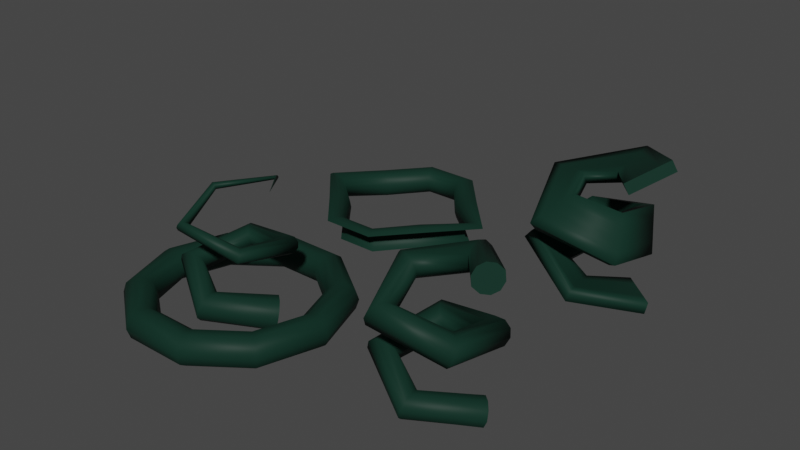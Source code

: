 # Source: CurveToMeshUV.blend  (saved by Blender 3.1.7; exported with 4.5.12 LTS)
import bpy
from mathutils import Matrix  # noqa: F401  (used for matrix-valued properties, if any)

bpy.ops.wm.read_factory_settings(use_empty=True)
scene = bpy.context.scene
scene.name = 'Scene'

# ---- collections
col_collection = bpy.data.collections.new('Collection'); scene.collection.children.link(col_collection)

# ---- materials (node trees are filled in below, after node groups)
mat_checkerboard = bpy.data.materials.new('Checkerboard')
mat_checkerboard.alpha_threshold = 0.0
mat_checkerboard.use_transparent_shadow = False
mat_checkerboard.line_color = (0.0, 0.0, 0.0, 1.0)

# ---- node groups
ng_q_utilities_curvetomeshuv_v1_0_5 = bpy.data.node_groups.new('Q.Utilities.CurveToMeshUV-v1.0.5', 'GeometryNodeTree')
_s = ng_q_utilities_curvetomeshuv_v1_0_5.interface.new_socket(name='Mesh', in_out='OUTPUT', socket_type='NodeSocketGeometry')
_s = ng_q_utilities_curvetomeshuv_v1_0_5.interface.new_socket(name='UVs', in_out='OUTPUT', socket_type='NodeSocketVector')
_s = ng_q_utilities_curvetomeshuv_v1_0_5.interface.new_socket(name='Caps Mask', in_out='OUTPUT', socket_type='NodeSocketBool')
_s = ng_q_utilities_curvetomeshuv_v1_0_5.interface.new_socket(name='Curve', in_out='INPUT', socket_type='NodeSocketGeometry')
_s = ng_q_utilities_curvetomeshuv_v1_0_5.interface.new_socket(name='Profile Curve', in_out='INPUT', socket_type='NodeSocketGeometry')
_s = ng_q_utilities_curvetomeshuv_v1_0_5.interface.new_socket(name='Free U-Space (Sides)', in_out='INPUT', socket_type='NodeSocketBool')
_s.description = 'Distributed texture over the entire length'
_s = ng_q_utilities_curvetomeshuv_v1_0_5.interface.new_socket(name='→ Fixed U-Scale', in_out='INPUT', socket_type='NodeSocketBool')
_s.description = 'Do not scale U-axis together with the object'
_s = ng_q_utilities_curvetomeshuv_v1_0_5.interface.new_socket(name='Free V-Space (Sides)', in_out='INPUT', socket_type='NodeSocketBool')
_s.description = 'Distributed texture over the entire width'
_s = ng_q_utilities_curvetomeshuv_v1_0_5.interface.new_socket(name='→ Fixed V-Scale', in_out='INPUT', socket_type='NodeSocketBool')
_s.description = 'Do not scale V-axis together with the object'
_s = ng_q_utilities_curvetomeshuv_v1_0_5.interface.new_socket(name='Fill Caps', in_out='INPUT', socket_type='NodeSocketBool')
_s = ng_q_utilities_curvetomeshuv_v1_0_5.interface.new_socket(name='→ Fixed UV-Scale (Caps)', in_out='INPUT', socket_type='NodeSocketBool')
_s = ng_q_utilities_curvetomeshuv_v1_0_5.interface.new_socket(name='→ Triangulate Caps', in_out='INPUT', socket_type='NodeSocketBool')
ng_q_utilities_curvetomeshuv_v1_0_5.is_modifier = True
_N = ng_q_utilities_curvetomeshuv_v1_0_5.nodes; _L = ng_q_utilities_curvetomeshuv_v1_0_5.links
n0 = _N.new('NodeFrame'); n0.name = 'Frame.006'; n0.location = (-3610, -610)
n0.label = 'Profile Curve'
n0.width = 640
n1 = _N.new('NodeFrame'); n1.name = 'Frame'; n1.location = (-3610, -1770)
n1.label = 'Curve'
n1.width = 640
n2 = _N.new('NodeFrame'); n2.name = 'Frame.012'; n2.location = (-90, -700)
n2.label = 'Sides U'
n2.width = 2290
n3 = _N.new('NodeFrame'); n3.name = 'Frame.003'; n3.location = (30, -60)
n3.label = 'Calculate U-Space'
n3.width = 1320
n4 = _N.new('NodeFrame'); n4.name = 'Frame.015'; n4.location = (30, -50)
n4.label = 'U-Logic (0 0 1 1, ...., 1 1 2 2, ...., 2 2 3 3, ....)'
n4.width = 580
n5 = _N.new('NodeFrame'); n5.name = 'Frame.011'; n5.location = (-90, 220)
n5.label = 'Sides V'
n5.width = 2290
n6 = _N.new('NodeFrame'); n6.name = 'Frame.002'; n6.location = (30, -60)
n6.label = 'Calculate V-Space'
n6.width = 1320
n7 = _N.new('NodeFrame'); n7.name = 'Frame.005'; n7.location = (1374, -30)
n7.label = 'Map U-Space'
n7.width = 886
n8 = _N.new('NodeFrame'); n8.name = 'Frame.016'; n8.location = (30, -50)
n8.label = 'V-Logic (0 1 1 0, 1 2 2 1, 2 3 3 2, ....)'
n8.width = 580
n9 = _N.new('NodeFrame'); n9.name = 'Frame.022'; n9.location = (870, -250)
n9.label = 'Distribute by Curve factor'
n9.width = 420
n10 = _N.new('NodeFrame'); n10.name = 'Frame.013'; n10.location = (870, -30)
n10.label = 'Distribute uniformly'
n10.width = 420
n11 = _N.new('NodeFrame'); n11.name = 'Frame.014'; n11.location = (870, -30)
n11.label = 'Distribute uniformly'
n11.width = 420
n12 = _N.new('NodeFrame'); n12.name = 'Frame.021'; n12.location = (870, -250)
n12.label = 'Distribute by Curve factor'
n12.width = 420
n13 = _N.new('NodeFrame'); n13.name = 'Frame.023'; n13.location = (-1110, -930)
n13.label = 'Determine number of side faces'
n13.width = 860
n14 = _N.new('NodeFrame'); n14.name = 'Frame.018'; n14.location = (-1110, -1310)
n14.label = 'Determine number of Rows & Colums'
n14.width = 420
n15 = _N.new('NodeFrame'); n15.name = 'Frame.010'; n15.location = (-1330, -2070)
n15.label = 'Curve 2 Mesh'
n15.width = 420
n16 = _N.new('NodeFrame'); n16.name = 'Frame.001'; n16.location = (-3610, -1090)
n16.label = 'CurveToMeshUV v1.0.5'
n16.width = 640
n17 = _N.new('NodeFrame'); n17.name = 'Frame.017'; n17.location = (247, -1608)
n17.label = 'Allocate Face Corners to Sides & Caps'
n17.width = 640
n18 = _N.new('NodeFrame'); n18.name = 'Frame.004'; n18.location = (1164, -1670)
n18.label = 'Triangulate Caps'
n18.width = 886
n19 = _N.new('NodeFrame'); n19.name = 'Frame.024'; n19.location = (2130, -1670)
n19.label = 'Mask Caps'
n19.width = 420
n20 = _N.new('NodeFrame'); n20.name = 'Frame.020'; n20.location = (2610, -1410)
n20.label = 'Combine UVs'
n20.width = 200
n21 = _N.new('NodeFrame'); n21.name = 'Frame.008'; n21.location = (-2826, -810)
n21.label = 'Caps UV (WIP)'
n21.width = 1476
n22 = _N.new('NodeFrame'); n22.name = 'Frame.009'; n22.location = (30, -300)
n22.label = 'Map UV-Space'
n22.width = 626
n23 = _N.new('NodeFrame'); n23.name = 'Frame.007'; n23.location = (-850, -2070)
n23.label = 'Capture Face Corners'
n23.width = 420
n24 = _N.new('NodeFrame'); n24.name = 'Frame.019'; n24.location = (1374, -30)
n24.label = 'Map V-Space'
n24.width = 886
n25 = _N.new('GeometryNodeResampleCurve'); n25.name = 'Resample Curve.002'; n25.location = (250, -30)
n25.keep_last_segment = False
n26 = _N.new('GeometryNodeSplineParameter'); n26.name = 'Spline Parameter.001'; n26.location = (250, -190)
n27 = _N.new('NodeReroute'); n27.name = 'Reroute.038'; n27.location = (-2820, -1840)
n27.width = 16
n27.socket_idname = 'NodeSocketFloat'
n28 = _N.new('GeometryNodeSplineParameter'); n28.name = 'Spline Parameter'; n28.location = (250, -190)
n29 = _N.new('GeometryNodeResampleCurve'); n29.name = 'Resample Curve.001'; n29.location = (250, -30)
n29.keep_last_segment = False
n30 = _N.new('GeometryNodeCaptureAttribute'); n30.name = 'Capture Attribute.009'; n30.location = (470, -30)
n30.capture_items.clear()
n31 = _N.new('NodeReroute'); n31.name = 'Reroute.061'; n31.location = (537, -1520)
n31.width = 16
n31.socket_idname = 'NodeSocketFloat'
n32 = _N.new('NodeReroute'); n32.name = 'Reroute.055'; n32.location = (640, -520)
n32.width = 16
n32.socket_idname = 'NodeSocketFloat'
n33 = _N.new('ShaderNodeMath'); n33.name = 'Math.024'; n33.location = (230, -430)
n33.operation = 'TRUNC'
n33.inputs[1].default_value = 4.0
n34 = _N.new('ShaderNodeMath'); n34.name = 'Math.015'; n34.location = (30, -430)
n34.operation = 'DIVIDE'
n35 = _N.new('ShaderNodeMath'); n35.name = 'Math.044'; n35.location = (30, -230)
n35.operation = 'MODULO'
n35.inputs[1].default_value = 2.0
n36 = _N.new('ShaderNodeMath'); n36.name = 'Math.029'; n36.location = (410, -230)
n37 = _N.new('NodeReroute'); n37.name = 'Reroute.045'; n37.location = (670, -820)
n37.width = 16
n37.socket_idname = 'NodeSocketFloat'
n38 = _N.new('NodeReroute'); n38.name = 'Reroute.018'; n38.location = (620, -700)
n38.width = 16
n38.socket_idname = 'NodeSocketFloat'
n39 = _N.new('NodeReroute'); n39.name = 'Reroute.019'; n39.location = (200, -700)
n39.width = 16
n39.socket_idname = 'NodeSocketFloat'
n40 = _N.new('NodeReroute'); n40.name = 'Reroute.020'; n40.location = (200, -680)
n40.width = 16
n40.socket_idname = 'NodeSocketGeometry'
n41 = _N.new('NodeReroute'); n41.name = 'Reroute.017'; n41.location = (620, -680)
n41.width = 16
n41.socket_idname = 'NodeSocketGeometry'
n42 = _N.new('NodeReroute'); n42.name = 'Reroute.028'; n42.location = (2176, -403)
n42.width = 16
n42.socket_idname = 'NodeSocketFloat'
n43 = _N.new('ShaderNodeMath'); n43.name = 'Math.043'; n43.location = (30, -30)
n43.operation = 'MODULO'
n43.inputs[1].default_value = 4.0
n44 = _N.new('ShaderNodeMath'); n44.name = 'Math.027'; n44.location = (230, -30)
n44.operation = 'SUBTRACT'
n44.use_clamp = True
n45 = _N.new('NodeReroute'); n45.name = 'Reroute.037'; n45.location = (670, -820)
n45.width = 16
n45.socket_idname = 'NodeSocketFloat'
n46 = _N.new('NodeReroute'); n46.name = 'Reroute.014'; n46.location = (1150, -820)
n46.width = 16
n46.socket_idname = 'NodeSocketFloat'
n47 = _N.new('NodeReroute'); n47.name = 'Reroute.021'; n47.location = (640, -520)
n47.width = 16
n47.socket_idname = 'NodeSocketFloat'
n48 = _N.new('NodeReroute'); n48.name = 'Reroute.016'; n48.location = (740, -680)
n48.width = 16
n48.socket_idname = 'NodeSocketGeometry'
n49 = _N.new('NodeReroute'); n49.name = 'Reroute.015'; n49.location = (740, -700)
n49.width = 16
n49.socket_idname = 'NodeSocketFloat'
n50 = _N.new('NodeReroute'); n50.name = 'Reroute.004'; n50.location = (220, -680)
n50.width = 16
n50.socket_idname = 'NodeSocketGeometry'
n51 = _N.new('NodeReroute'); n51.name = 'Reroute.001'; n51.location = (220, -700)
n51.width = 16
n51.socket_idname = 'NodeSocketFloat'
n52 = _N.new('NodeReroute'); n52.name = 'Reroute.044'; n52.location = (1170, -820)
n52.width = 16
n52.socket_idname = 'NodeSocketFloat'
n53 = _N.new('GeometryNodeCaptureAttribute'); n53.name = 'Capture Attribute.010'; n53.location = (470, -30)
n53.capture_items.clear()
n54 = _N.new('NodeReroute'); n54.name = 'Reroute.007'; n54.location = (-2840, -1820)
n54.width = 16
n54.socket_idname = 'NodeSocketGeometry'
n55 = _N.new('NodeReroute'); n55.name = 'Reroute.031'; n55.location = (2400, -1620)
n55.width = 16
n55.socket_idname = 'NodeSocketBool'
n56 = _N.new('NodeReroute'); n56.name = 'Reroute.066'; n56.location = (-160, -600)
n56.width = 16
n56.socket_idname = 'NodeSocketFloat'
n57 = _N.new('NodeReroute'); n57.name = 'Reroute.042'; n57.location = (-120, -1140)
n57.width = 16
n57.socket_idname = 'NodeSocketInt'
n58 = _N.new('NodeReroute'); n58.name = 'Reroute'; n58.location = (-120, -1320)
n58.width = 16
n58.socket_idname = 'NodeSocketInt'
n59 = _N.new('NodeReroute'); n59.name = 'Reroute.035'; n59.location = (-120, -1480)
n59.width = 16
n59.socket_idname = 'NodeSocketInt'
n60 = _N.new('NodeReroute'); n60.name = 'Reroute.041'; n60.location = (-120, -380)
n60.width = 16
n60.socket_idname = 'NodeSocketInt'
n61 = _N.new('NodeReroute'); n61.name = 'Reroute.034'; n61.location = (-120, -2140)
n61.width = 16
n61.socket_idname = 'NodeSocketInt'
n62 = _N.new('NodeReroute'); n62.name = 'Reroute.011'; n62.location = (-140, -2120)
n62.width = 16
n62.socket_idname = 'NodeSocketGeometry'
n63 = _N.new('NodeReroute'); n63.name = 'Reroute.032'; n63.location = (-200, -1180)
n63.width = 16
n63.socket_idname = 'NodeSocketFloat'
n64 = _N.new('NodeReroute'); n64.name = 'Reroute.002'; n64.location = (36, -710)
n64.width = 16
n64.socket_idname = 'NodeSocketGeometry'
n65 = _N.new('GeometryNodeCurveLength'); n65.name = 'Curve Length.001'; n65.location = (96, -670)
n66 = _N.new('NodeReroute'); n66.name = 'Reroute.036'; n66.location = (36, -610)
n66.width = 16
n66.socket_idname = 'NodeSocketFloat'
n67 = _N.new('GeometryNodeSwitch'); n67.name = 'Switch.007'; n67.location = (516, -310)
n67.input_type = 'FLOAT'
n68 = _N.new('GeometryNodeSwitch'); n68.name = 'Switch.012'; n68.location = (716, -190)
n68.input_type = 'FLOAT'
n69 = _N.new('NodeReroute'); n69.name = 'Reroute.049'; n69.location = (36, -410)
n69.width = 16
n69.socket_idname = 'NodeSocketFloat'
n70 = _N.new('ShaderNodeMapRange'); n70.name = 'Map Range.008'; n70.location = (316, -490)
n70.clamp = False
n71 = _N.new('ShaderNodeMath'); n71.name = 'Math.002'; n71.location = (516, -130)
n71.operation = 'MULTIPLY'
n72 = _N.new('ShaderNodeMath'); n72.name = 'Math.020'; n72.location = (410, -230)
n73 = _N.new('ShaderNodeMath'); n73.name = 'Math.010'; n73.location = (30, -230)
n73.operation = 'MODULO'
n74 = _N.new('ShaderNodeMath'); n74.name = 'Math.019'; n74.location = (110, -30)
n74.operation = 'DIVIDE'
n74.inputs[1].default_value = 4.0
n75 = _N.new('ShaderNodeMath'); n75.name = 'Math.018'; n75.location = (310, -30)
n75.operation = 'FLOOR'
n76 = _N.new('ShaderNodeMath'); n76.name = 'Math.009'; n76.location = (110, -430)
n76.operation = 'MODULO'
n76.inputs[1].default_value = 4.0
n77 = _N.new('ShaderNodeMath'); n77.name = 'Math.017'; n77.location = (310, -430)
n77.operation = 'PINGPONG'
n77.inputs[1].default_value = 1.5
n78 = _N.new('FunctionNodeCompare'); n78.name = 'Compare.003'; n78.location = (30, -30)
n78.operation = 'LESS_EQUAL'
n78.data_type = 'INT'
n78.inputs[6].default_value = (0.0, 0.0, 0.0, 0.0)
n78.inputs[7].default_value = (0.0, 0.0, 0.0, 0.0)
n79 = _N.new('GeometryNodeSwitch'); n79.name = 'Switch.006'; n79.location = (250, -30)
n79.input_type = 'FLOAT'
n79.inputs[1].default_value = 1.0
n80 = _N.new('ShaderNodeMath'); n80.name = 'Math.005'; n80.location = (250, -30)
n80.operation = 'MULTIPLY'
n81 = _N.new('ShaderNodeMath'); n81.name = 'Math.004'; n81.location = (30, -30)
n81.operation = 'DIVIDE'
n81.inputs[0].default_value = 1.0
n82 = _N.new('ShaderNodeMath'); n82.name = 'Math.012'; n82.location = (30, -30)
n82.operation = 'DIVIDE'
n82.inputs[0].default_value = 1.0
n83 = _N.new('ShaderNodeMath'); n83.name = 'Math.011'; n83.location = (250, -30)
n83.operation = 'MULTIPLY'
n84 = _N.new('GeometryNodeSwitch'); n84.name = 'Switch.010'; n84.location = (250, -30)
n84.input_type = 'FLOAT'
n84.inputs[1].default_value = 1.0
n85 = _N.new('FunctionNodeCompare'); n85.name = 'Compare.005'; n85.location = (30, -30)
n85.operation = 'LESS_EQUAL'
n85.data_type = 'INT'
n85.inputs[6].default_value = (0.0, 0.0, 0.0, 0.0)
n85.inputs[7].default_value = (0.0, 0.0, 0.0, 0.0)
n86 = _N.new('NodeReroute'); n86.name = 'Reroute.048'; n86.location = (-360, -1840)
n86.width = 16
n86.socket_idname = 'NodeSocketFloat'
n87 = _N.new('NodeReroute'); n87.name = 'Reroute.047'; n87.location = (-380, -1820)
n87.width = 16
n87.socket_idname = 'NodeSocketGeometry'
n88 = _N.new('NodeReroute'); n88.name = 'Reroute.024'; n88.location = (-1140, -1820)
n88.width = 16
n88.socket_idname = 'NodeSocketGeometry'
n89 = _N.new('NodeReroute'); n89.name = 'Reroute.058'; n89.location = (-1140, -1700)
n89.width = 16
n89.socket_idname = 'NodeSocketGeometry'
n90 = _N.new('NodeReroute'); n90.name = 'Reroute.008'; n90.location = (-600, -1520)
n90.width = 16
n90.socket_idname = 'NodeSocketFloat'
n91 = _N.new('NodeReroute'); n91.name = 'Reroute.059'; n91.location = (-1140, -2020)
n91.width = 16
n91.socket_idname = 'NodeSocketGeometry'
n92 = _N.new('NodeReroute'); n92.name = 'Reroute.060'; n92.location = (-1180, -2020)
n92.width = 16
n92.socket_idname = 'NodeSocketGeometry'
n93 = _N.new('NodeReroute'); n93.name = 'Reroute.022'; n93.location = (-380, -520)
n93.width = 16
n93.socket_idname = 'NodeSocketGeometry'
n94 = _N.new('NodeReroute'); n94.name = 'Reroute.023'; n94.location = (-380, -540)
n94.width = 16
n94.socket_idname = 'NodeSocketFloat'
n95 = _N.new('NodeReroute'); n95.name = 'Reroute.054'; n95.location = (-580, -520)
n95.width = 16
n95.socket_idname = 'NodeSocketGeometry'
n96 = _N.new('NodeReroute'); n96.name = 'Reroute.068'; n96.location = (-1180, -1420)
n96.width = 16
n96.socket_idname = 'NodeSocketGeometry'
n97 = _N.new('NodeReroute'); n97.name = 'Reroute.067'; n97.location = (-600, -1360)
n97.width = 16
n97.socket_idname = 'NodeSocketFloat'
n98 = _N.new('ShaderNodeMath'); n98.name = 'Math.030'; n98.location = (250, -30)
n98.operation = 'SUBTRACT'
n98.inputs[1].default_value = 1.0
n99 = _N.new('ShaderNodeMath'); n99.name = 'Math.014'; n99.location = (250, -210)
n99.operation = 'SUBTRACT'
n99.inputs[1].default_value = 1.0
n100 = _N.new('GeometryNodeAttributeDomainSize'); n100.name = 'Domain Size.001'; n100.location = (30, -210)
n100.component = 'CURVE'
n101 = _N.new('GeometryNodeAttributeDomainSize'); n101.name = 'Domain Size'; n101.location = (30, -30)
n101.component = 'CURVE'
n102 = _N.new('GeometryNodeInputSplineCyclic'); n102.name = 'Is Spline Cyclic'; n102.location = (30, -190)
n103 = _N.new('GeometryNodeSwitch'); n103.name = 'Switch'; n103.location = (470, -170)
n103.input_type = 'INT'
n104 = _N.new('ShaderNodeMath'); n104.name = 'Math.028'; n104.location = (690, -170)
n104.operation = 'MULTIPLY'
n104.inputs[1].default_value = 4.0
n105 = _N.new('NodeReroute'); n105.name = 'Reroute.065'; n105.location = (330, -310)
n105.width = 16
n105.socket_idname = 'NodeSocketInt'
n106 = _N.new('NodeReroute'); n106.name = 'Reroute.052'; n106.location = (-200, -1680)
n106.width = 16
n106.socket_idname = 'NodeSocketFloat'
n107 = _N.new('NodeReroute'); n107.name = 'Reroute.006'; n107.location = (-200, -1320)
n107.width = 16
n107.socket_idname = 'NodeSocketFloat'
n108 = _N.new('NodeReroute'); n108.name = 'Reroute.039'; n108.location = (-200, -560)
n108.width = 16
n108.socket_idname = 'NodeSocketFloat'
n109 = _N.new('NodeReroute'); n109.name = 'Reroute.009'; n109.location = (-160, -1360)
n109.width = 16
n109.socket_idname = 'NodeSocketFloat'
n110 = _N.new('NodeReroute'); n110.name = 'Reroute.050'; n110.location = (-160, -1520)
n110.width = 16
n110.socket_idname = 'NodeSocketFloat'
n111 = _N.new('NodeReroute'); n111.name = 'Reroute.051'; n111.location = (-1180, -860)
n111.width = 16
n111.socket_idname = 'NodeSocketGeometry'
n112 = _N.new('NodeReroute'); n112.name = 'Reroute.012'; n112.location = (-1180, -1100)
n112.width = 16
n112.socket_idname = 'NodeSocketGeometry'
n113 = _N.new('NodeReroute'); n113.name = 'Reroute.057'; n113.location = (-1040, -680)
n113.width = 16
n113.socket_idname = 'NodeSocketVector'
n114 = _N.new('NodeReroute'); n114.name = 'Reroute.026'; n114.location = (-2820, -540)
n114.width = 16
n114.socket_idname = 'NodeSocketFloat'
n115 = _N.new('GeometryNodeCurveToMesh'); n115.name = 'Curve to Mesh.001'; n115.location = (250, -30)
n116 = _N.new('FunctionNodeInputString'); n116.name = 'String'; n116.location = (30, -30)
n116.label = 'Q.Utilities.CurveToMeshUV (for Blender 3.1+)'
n116.width = 580
n116.string = '© 2022 by Stephan Kellermayr <quellenform@gmail.com>, https://github.com/quellenform'
n116.outputs[0].default_value = ''
n117 = _N.new('ShaderNodeCombineXYZ'); n117.name = 'Combine XYZ.007'; n117.location = (2280, -780)
n117.inputs[2].default_value = 1.0
n118 = _N.new('NodeReroute'); n118.name = 'Reroute.005'; n118.location = (2500, -680)
n118.width = 16
n118.socket_idname = 'NodeSocketVector'
n119 = _N.new('NodeReroute'); n119.name = 'Reroute.040'; n119.location = (-40, -1980)
n119.width = 16
n119.socket_idname = 'NodeSocketGeometry'
n120 = _N.new('NodeReroute'); n120.name = 'Reroute.010'; n120.location = (880, -2120)
n120.width = 16
n120.socket_idname = 'NodeSocketGeometry'
n121 = _N.new('NodeReroute'); n121.name = 'Reroute.043'; n121.location = (960, -1620)
n121.width = 16
n121.socket_idname = 'NodeSocketBool'
n122 = _N.new('NodeReroute'); n122.name = 'Reroute.033'; n122.location = (60, -2140)
n122.width = 16
n122.socket_idname = 'NodeSocketInt'
n123 = _N.new('NodeReroute'); n123.name = 'Reroute.025'; n123.location = (160, -1660)
n123.width = 16
n123.socket_idname = 'NodeSocketFloat'
n124 = _N.new('NodeReroute'); n124.name = 'Reroute.029'; n124.location = (160, -1680)
n124.width = 16
n124.socket_idname = 'NodeSocketFloat'
n125 = _N.new('GeometryNodeInputSplineCyclic'); n125.name = 'Is Spline Cyclic.001'; n125.location = (50, -390)
n126 = _N.new('ShaderNodeMath'); n126.name = 'Math'; n126.location = (30, -30)
n126.operation = 'MULTIPLY'
n127 = _N.new('FunctionNodeCompare'); n127.name = 'Compare'; n127.location = (250, -30)
n127.operation = 'LESS_THAN'
n127.inputs[6].default_value = (0.0, 0.0, 0.0, 0.0)
n127.inputs[7].default_value = (0.0, 0.0, 0.0, 0.0)
n128 = _N.new('GeometryNodeSwitch'); n128.name = 'Switch.002'; n128.location = (470, -30)
n128.input_type = 'BOOLEAN'
n128.inputs[2].default_value = True
n129 = _N.new('GeometryNodeSwitch'); n129.name = 'Switch.003'; n129.location = (716, -30)
n130 = _N.new('NodeReroute'); n130.name = 'Reroute.056'; n130.location = (36, -150)
n130.width = 16
n130.socket_idname = 'NodeSocketGeometry'
n131 = _N.new('GeometryNodeJoinGeometry'); n131.name = 'Join Geometry'; n131.location = (496, -170)
n132 = _N.new('GeometryNodeTriangulate'); n132.name = 'Triangulate.001'; n132.location = (316, -310)
n133 = _N.new('GeometryNodeSeparateGeometry'); n133.name = 'Separate Geometry'; n133.location = (136, -250)
n133.domain = 'FACE'
n134 = _N.new('NodeReroute'); n134.name = 'Reroute.062'; n134.location = (636, -150)
n134.width = 16
n134.socket_idname = 'NodeSocketGeometry'
n135 = _N.new('NodeReroute'); n135.name = 'Reroute.063'; n135.location = (2081, -1620)
n135.width = 16
n135.socket_idname = 'NodeSocketBool'
n136 = _N.new('GeometryNodeCaptureAttribute'); n136.name = 'Capture Attribute.005'; n136.location = (30, -30)
n136.capture_items.clear()
n136.domain = 'CORNER'
n137 = _N.new('FunctionNodeBooleanMath'); n137.name = 'Boolean Math'; n137.location = (250, -130)
n137.operation = 'NOT'
n138 = _N.new('NodeGroupOutput'); n138.name = 'Group Output'; n138.location = (2900, -1700)
n139 = _N.new('GeometryNodeSwitch'); n139.name = 'Switch.001'; n139.location = (30, -30)
n139.input_type = 'VECTOR'
n140 = _N.new('FunctionNodeInputString'); n140.name = 'String.002'; n140.location = (30, -130)
n140.label = 'Copyright Notice'
n140.width = 580
n140.string = 'Please leave the credits unchanged if you use this node group in your public projects'
n140.outputs[0].default_value = ''
n141 = _N.new('ShaderNodeVectorMath'); n141.name = 'Vector Math.006'; n141.location = (256, -270)
n141.operation = 'SUBTRACT'
n142 = _N.new('ShaderNodeVectorMath'); n142.name = 'Vector Math.003'; n142.location = (906, -210)
n142.inputs[1].default_value = (0.5, 0.5, 0.0)
n143 = _N.new('FunctionNodeInputVector'); n143.name = 'Vector.002'; n143.location = (76, -270)
n143.vector = (-1.0, -1.0, 0.0)
n143.outputs[0].default_value = (0.0, 0.0, 0.0)
n144 = _N.new('ShaderNodeVectorMath'); n144.name = 'Vector Math.002'; n144.location = (706, -210)
n144.operation = 'DIVIDE'
n145 = _N.new('GeometryNodeInputPosition'); n145.name = 'Position'; n145.location = (506, -190)
n146 = _N.new('FunctionNodeInputVector'); n146.name = 'Vector.003'; n146.location = (76, -430)
n146.vector = (1.0, 1.0, 0.0)
n146.outputs[0].default_value = (0.0, 0.0, 0.0)
n147 = _N.new('GeometryNodeSwitch'); n147.name = 'Switch.009'; n147.location = (456, -30)
n147.input_type = 'VECTOR'
n148 = _N.new('GeometryNodeBoundBox'); n148.name = 'Bounding Box.001'; n148.location = (76, -110)
n149 = _N.new('NodeReroute'); n149.name = 'Reroute.003'; n149.location = (36, -130)
n149.width = 16
n149.socket_idname = 'NodeSocketGeometry'
n150 = _N.new('NodeReroute'); n150.name = 'Reroute.027'; n150.location = (46, -170)
n150.width = 16
n150.socket_idname = 'NodeSocketGeometry'
n151 = _N.new('ShaderNodeVectorMath'); n151.name = 'Vector Math.005'; n151.location = (256, -110)
n151.operation = 'SUBTRACT'
n152 = _N.new('NodeReroute'); n152.name = 'Reroute.030'; n152.location = (1226, -170)
n152.width = 16
n152.socket_idname = 'NodeSocketGeometry'
n153 = _N.new('GeometryNodeCaptureAttribute'); n153.name = 'Capture Attribute.003'; n153.location = (1306, -30)
n153.capture_items.clear()
n154 = _N.new('ShaderNodeVectorMath'); n154.name = 'Vector Math'; n154.location = (1106, -210)
n154.operation = 'SCALE'
n154.inputs[3].default_value = 2.0
n155 = _N.new('NodeGroupInput'); n155.name = 'Group Input.005'; n155.location = (256, -30)
n156 = _N.new('NodeGroupInput'); n156.name = 'Group Input'; n156.location = (30, -30)
n157 = _N.new('NodeGroupInput'); n157.name = 'Group Input.001'; n157.location = (30, -30)
n158 = _N.new('NodeGroupInput'); n158.name = 'Group Input.002'; n158.location = (30, -170)
n159 = _N.new('NodeGroupInput'); n159.name = 'Group Input.004'; n159.location = (496, -30)
n160 = _N.new('NodeGroupInput'); n160.name = 'Group Input.003'; n160.location = (316, -330)
n161 = _N.new('NodeGroupInput'); n161.name = 'Group Input.007'; n161.location = (516, -30)
n162 = _N.new('GeometryNodeCaptureAttribute'); n162.name = 'Capture Attribute.012'; n162.location = (250, -30)
n162.capture_items.clear()
n162.domain = 'CORNER'
n163 = _N.new('GeometryNodeInputIndex'); n163.name = 'Index'; n163.location = (30, -190)
n164 = _N.new('NodeGroupInput'); n164.name = 'Group Input.008'; n164.location = (516, -30)
n165 = _N.new('NodeGroupInput'); n165.name = 'Group Input.009'; n165.location = (316, -330)
n166 = _N.new('NodeReroute'); n166.name = 'Reroute.053'; n166.location = (36, -410)
n166.width = 16
n166.socket_idname = 'NodeSocketFloat'
n167 = _N.new('ShaderNodeMapRange'); n167.name = 'Map Range.012'; n167.location = (316, -490)
n167.clamp = False
n168 = _N.new('ShaderNodeMath'); n168.name = 'Math.016'; n168.location = (516, -130)
n168.operation = 'MULTIPLY'
n169 = _N.new('GeometryNodeSwitch'); n169.name = 'Switch.014'; n169.location = (516, -310)
n169.input_type = 'FLOAT'
n170 = _N.new('NodeReroute'); n170.name = 'Reroute.046'; n170.location = (36, -630)
n170.width = 16
n170.socket_idname = 'NodeSocketFloat'
n171 = _N.new('GeometryNodeCurveLength'); n171.name = 'Curve Length.003'; n171.location = (96, -670)
n172 = _N.new('NodeReroute'); n172.name = 'Reroute.013'; n172.location = (36, -710)
n172.width = 16
n172.socket_idname = 'NodeSocketGeometry'
n173 = _N.new('GeometryNodeSwitch'); n173.name = 'Switch.013'; n173.location = (716, -190)
n173.input_type = 'FLOAT'
n174 = _N.new('GeometryNodeInputNamedAttribute'); n174.name = 'Named Attribute'; n174.location = (225, -30)
n174.inputs[0].default_value = 'radius'
n175 = _N.new('GeometryNodeSwitch'); n175.name = 'Switch.004'; n175.location = (225, -30)
n175.input_type = 'FLOAT'
n175.inputs[1].default_value = 1.0
n176 = _N.new('GeometryNodeSampleIndex'); n176.name = 'Sample Index'; n176.location = (-810, 1010)
n176.clamp = True
n177 = _N.new('GeometryNodeSampleIndex'); n177.name = 'Sample Index.001'; n177.location = (-810, 90)
n177.clamp = True
n178 = _N.new('GeometryNodeSampleIndex'); n178.name = 'Sample Index.002'; n178.location = (1110, 930)
n178.data_type = 'BOOLEAN'
n178.domain = 'CURVE'
n178.clamp = True
n179 = _N.new('GeometryNodeInputIndex'); n179.name = 'Index.001'; n179.location = (1110, 930)
n180 = _N.new('GeometryNodeSampleIndex'); n180.name = 'Sample Index.003'; n180.location = (-247, 1608)
n180.data_type = 'BOOLEAN'
n180.domain = 'CURVE'
n180.clamp = True
n181 = _N.new('GeometryNodeInputIndex'); n181.name = 'Index.002'; n181.location = (-247, 1608)
n3.parent = n2
n4.parent = n3
n6.parent = n5
n7.parent = n2
n8.parent = n6
n9.parent = n3
n10.parent = n3
n11.parent = n6
n12.parent = n6
n22.parent = n21
n24.parent = n5
n25.parent = n0
n26.parent = n0
n28.parent = n1
n29.parent = n1
n30.parent = n1
n32.parent = n3
n33.parent = n4
n34.parent = n4
n35.parent = n4
n36.parent = n4
n37.parent = n2
n38.parent = n3
n39.parent = n3
n40.parent = n3
n41.parent = n3
n43.parent = n4
n44.parent = n4
n45.parent = n5
n46.parent = n5
n47.parent = n6
n48.parent = n6
n49.parent = n6
n50.parent = n6
n51.parent = n6
n52.parent = n2
n53.parent = n0
n64.parent = n7
n65.parent = n7
n66.parent = n7
n67.parent = n7
n68.parent = n7
n69.parent = n7
n70.parent = n7
n71.parent = n7
n72.parent = n8
n73.parent = n8
n74.parent = n8
n75.parent = n8
n76.parent = n8
n77.parent = n8
n78.parent = n9
n79.parent = n9
n80.parent = n10
n81.parent = n10
n82.parent = n11
n83.parent = n11
n84.parent = n12
n85.parent = n12
n98.parent = n14
n99.parent = n14
n100.parent = n14
n101.parent = n14
n102.parent = n13
n103.parent = n13
n104.parent = n13
n105.parent = n13
n115.parent = n15
n116.parent = n16
n125.parent = n17
n126.parent = n17
n127.parent = n17
n128.parent = n17
n129.parent = n18
n130.parent = n18
n131.parent = n18
n132.parent = n18
n133.parent = n18
n134.parent = n18
n136.parent = n19
n137.parent = n19
n139.parent = n20
n140.parent = n16
n141.parent = n22
n142.parent = n21
n143.parent = n22
n144.parent = n21
n145.parent = n21
n146.parent = n22
n147.parent = n22
n148.parent = n22
n149.parent = n22
n150.parent = n21
n151.parent = n22
n152.parent = n21
n153.parent = n21
n154.parent = n21
n155.parent = n22
n156.parent = n1
n157.parent = n0
n158.parent = n15
n159.parent = n18
n160.parent = n7
n161.parent = n7
n162.parent = n23
n163.parent = n23
n164.parent = n24
n165.parent = n24
n166.parent = n24
n167.parent = n24
n168.parent = n24
n169.parent = n24
n170.parent = n24
n171.parent = n24
n172.parent = n24
n173.parent = n24
n174.parent = n15
n175.parent = n15
n176.parent = n9
n177.parent = n12
n178.parent = n13
n179.parent = n13
n180.parent = n17
n181.parent = n17
_L.new(n115.outputs[0], n162.inputs[0])
_L.new(n163.outputs[0], n162.inputs[1])
_L.new(n29.outputs[0], n30.inputs[0])
_L.new(n73.outputs[0], n76.inputs[0])
_L.new(n74.outputs[0], n75.inputs[0])
_L.new(n76.outputs[0], n77.inputs[0])
_L.new(n75.outputs[0], n72.inputs[0])
_L.new(n77.outputs[0], n72.inputs[1])
_L.new(n73.outputs[0], n74.inputs[0])
_L.new(n25.outputs[0], n53.inputs[0])
_L.new(n92.outputs[0], n115.inputs[1])
_L.new(n34.outputs[0], n33.inputs[0])
_L.new(n107.outputs[0], n34.inputs[1])
_L.new(n57.outputs[0], n43.inputs[0])
_L.new(n43.outputs[0], n44.inputs[0])
_L.new(n35.outputs[0], n44.inputs[1])
_L.new(n44.outputs[0], n36.inputs[0])
_L.new(n33.outputs[0], n36.inputs[1])
_L.new(n36.outputs[0], n78.inputs[2])
_L.new(n78.outputs[0], n79.inputs[0])
_L.new(n38.outputs[0], n176.inputs[1])
_L.new(n41.outputs[0], n176.inputs[0])
_L.new(n36.outputs[0], n176.inputs[2])
_L.new(n176.outputs[0], n79.inputs[2])
_L.new(n58.outputs[0], n35.inputs[0])
_L.new(n156.outputs[0], n29.inputs[0])
_L.new(n157.outputs[1], n25.inputs[0])
_L.new(n28.outputs[0], n30.inputs[1])
_L.new(n42.outputs[0], n117.inputs[1])
_L.new(n26.outputs[0], n53.inputs[1])
_L.new(n85.outputs[0], n84.inputs[0])
_L.new(n177.outputs[0], n84.inputs[2])
_L.new(n48.outputs[0], n177.inputs[0])
_L.new(n49.outputs[0], n177.inputs[1])
_L.new(n72.outputs[0], n177.inputs[2])
_L.new(n72.outputs[0], n85.inputs[2])
_L.new(n94.outputs[0], n51.inputs[0])
_L.new(n93.outputs[0], n50.inputs[0])
_L.new(n51.outputs[0], n49.inputs[0])
_L.new(n50.outputs[0], n48.inputs[0])
_L.new(n40.outputs[0], n41.inputs[0])
_L.new(n39.outputs[0], n38.inputs[0])
_L.new(n86.outputs[0], n39.inputs[0])
_L.new(n87.outputs[0], n40.inputs[0])
_L.new(n95.outputs[0], n93.inputs[0])
_L.new(n114.outputs[0], n94.inputs[0])
_L.new(n152.outputs[0], n153.inputs[0])
_L.new(n144.outputs[0], n142.inputs[0])
_L.new(n145.outputs[0], n144.inputs[0])
_L.new(n150.outputs[0], n152.inputs[0])
_L.new(n53.outputs[0], n150.inputs[0])
_L.new(n126.outputs[0], n127.inputs[1])
_L.new(n122.outputs[0], n127.inputs[0])
_L.new(n139.outputs[0], n138.inputs[1])
_L.new(n53.outputs[1], n114.inputs[0])
_L.new(n69.outputs[0], n70.inputs[0])
_L.new(n143.outputs[0], n141.inputs[1])
_L.new(n146.outputs[0], n141.inputs[0])
_L.new(n148.outputs[1], n151.inputs[1])
_L.new(n148.outputs[2], n151.inputs[0])
_L.new(n149.outputs[0], n148.inputs[0])
_L.new(n150.outputs[0], n149.inputs[0])
_L.new(n135.outputs[0], n55.inputs[0])
_L.new(n147.outputs[0], n144.inputs[1])
_L.new(n65.outputs[0], n70.inputs[4])
_L.new(n98.outputs[0], n103.inputs[1])
_L.new(n101.outputs[0], n98.inputs[0])
_L.new(n103.outputs[0], n104.inputs[0])
_L.new(n62.outputs[0], n120.inputs[0])
_L.new(n158.outputs[6], n115.inputs[3])
_L.new(n102.outputs[0], n178.inputs[1])
_L.new(n61.outputs[0], n122.inputs[0])
_L.new(n162.outputs[1], n61.inputs[0])
_L.new(n45.outputs[0], n46.inputs[0])
_L.new(n56.outputs[0], n45.inputs[0])
_L.new(n63.outputs[0], n107.inputs[0])
_L.new(n124.outputs[0], n126.inputs[1])
_L.new(n108.outputs[0], n73.inputs[1])
_L.new(n59.outputs[0], n58.inputs[0])
_L.new(n60.outputs[0], n73.inputs[0])
_L.new(n58.outputs[0], n57.inputs[0])
_L.new(n162.outputs[0], n62.inputs[0])
_L.new(n125.outputs[0], n180.inputs[1])
_L.new(n178.outputs[0], n103.inputs[0])
_L.new(n55.outputs[0], n139.inputs[0])
_L.new(n180.outputs[0], n128.inputs[0])
_L.new(n127.outputs[0], n128.inputs[1])
_L.new(n128.outputs[0], n121.inputs[0])
_L.new(n37.outputs[0], n52.inputs[0])
_L.new(n31.outputs[0], n37.inputs[0])
_L.new(n32.outputs[0], n78.inputs[3])
_L.new(n30.outputs[0], n54.inputs[0])
_L.new(n88.outputs[0], n87.inputs[0])
_L.new(n27.outputs[0], n86.inputs[0])
_L.new(n104.outputs[0], n63.inputs[0])
_L.new(n63.outputs[0], n108.inputs[0])
_L.new(n57.outputs[0], n60.inputs[0])
_L.new(n61.outputs[0], n59.inputs[0])
_L.new(n59.outputs[0], n34.inputs[0])
_L.new(n112.outputs[0], n178.inputs[0])
_L.new(n119.outputs[0], n180.inputs[0])
_L.new(n113.outputs[0], n118.inputs[0])
_L.new(n30.outputs[1], n27.inputs[0])
_L.new(n87.outputs[0], n119.inputs[0])
_L.new(n90.outputs[0], n110.inputs[0])
_L.new(n107.outputs[0], n106.inputs[0])
_L.new(n153.outputs[1], n113.inputs[0])
_L.new(n54.outputs[0], n88.inputs[0])
_L.new(n91.outputs[0], n115.inputs[0])
_L.new(n88.outputs[0], n89.inputs[0])
_L.new(n89.outputs[0], n100.inputs[0])
_L.new(n88.outputs[0], n91.inputs[0])
_L.new(n96.outputs[0], n92.inputs[0])
_L.new(n106.outputs[0], n124.inputs[0])
_L.new(n160.outputs[3], n67.inputs[0])
_L.new(n32.outputs[0], n81.inputs[1])
_L.new(n81.outputs[0], n80.inputs[0])
_L.new(n36.outputs[0], n80.inputs[1])
_L.new(n66.outputs[0], n71.inputs[1])
_L.new(n47.outputs[0], n82.inputs[1])
_L.new(n82.outputs[0], n83.inputs[0])
_L.new(n72.outputs[0], n83.inputs[1])
_L.new(n79.outputs[0], n69.inputs[0])
_L.new(n110.outputs[0], n31.inputs[0])
_L.new(n64.outputs[0], n65.inputs[0])
_L.new(n41.outputs[0], n64.inputs[0])
_L.new(n48.outputs[0], n172.inputs[0])
_L.new(n45.outputs[0], n47.inputs[0])
_L.new(n37.outputs[0], n32.inputs[0])
_L.new(n100.outputs[0], n99.inputs[0])
_L.new(n99.outputs[0], n90.inputs[0])
_L.new(n105.outputs[0], n103.inputs[2])
_L.new(n97.outputs[0], n109.inputs[0])
_L.new(n123.outputs[0], n126.inputs[0])
_L.new(n47.outputs[0], n85.inputs[3])
_L.new(n110.outputs[0], n123.inputs[0])
_L.new(n155.outputs[7], n147.inputs[0])
_L.new(n161.outputs[2], n68.inputs[0])
_L.new(n165.outputs[5], n169.inputs[0])
_L.new(n166.outputs[0], n167.inputs[0])
_L.new(n171.outputs[0], n167.inputs[4])
_L.new(n172.outputs[0], n171.inputs[0])
_L.new(n173.outputs[0], n42.inputs[0])
_L.new(n83.outputs[0], n168.inputs[0])
_L.new(n170.outputs[0], n168.inputs[1])
_L.new(n168.outputs[0], n173.inputs[1])
_L.new(n169.outputs[0], n173.inputs[2])
_L.new(n167.outputs[0], n169.inputs[2])
_L.new(n46.outputs[0], n170.inputs[0])
_L.new(n52.outputs[0], n66.inputs[0])
_L.new(n70.outputs[0], n67.inputs[2])
_L.new(n84.outputs[0], n166.inputs[0])
_L.new(n80.outputs[0], n71.inputs[0])
_L.new(n71.outputs[0], n68.inputs[1])
_L.new(n67.outputs[0], n68.inputs[2])
_L.new(n68.outputs[0], n117.inputs[0])
_L.new(n164.outputs[4], n173.inputs[0])
_L.new(n69.outputs[0], n67.inputs[1])
_L.new(n166.outputs[0], n169.inputs[1])
_L.new(n151.outputs[0], n147.inputs[1])
_L.new(n141.outputs[0], n147.inputs[2])
_L.new(n111.outputs[0], n95.inputs[0])
_L.new(n133.outputs[0], n131.inputs[0])
_L.new(n127.outputs[0], n133.inputs[1])
_L.new(n133.outputs[1], n132.inputs[0])
_L.new(n132.outputs[0], n131.inputs[0])
_L.new(n134.outputs[0], n129.inputs[1])
_L.new(n131.outputs[0], n129.inputs[2])
_L.new(n159.outputs[8], n129.inputs[0])
_L.new(n120.outputs[0], n130.inputs[0])
_L.new(n130.outputs[0], n133.inputs[0])
_L.new(n130.outputs[0], n134.inputs[0])
_L.new(n101.outputs[0], n105.inputs[0])
_L.new(n109.outputs[0], n56.inputs[0])
_L.new(n98.outputs[0], n97.inputs[0])
_L.new(n112.outputs[0], n96.inputs[0])
_L.new(n96.outputs[0], n101.inputs[0])
_L.new(n111.outputs[0], n112.inputs[0])
_L.new(n153.outputs[0], n111.inputs[0])
_L.new(n129.outputs[0], n136.inputs[0])
_L.new(n136.outputs[0], n138.inputs[0])
_L.new(n117.outputs[0], n139.inputs[2])
_L.new(n136.outputs[1], n137.inputs[0])
_L.new(n137.outputs[0], n138.inputs[2])
_L.new(n118.outputs[0], n139.inputs[1])
_L.new(n121.outputs[0], n135.inputs[0])
_L.new(n135.outputs[0], n136.inputs[1])
_L.new(n142.outputs[0], n154.inputs[0])
_L.new(n154.outputs[0], n153.inputs[1])
_L.new(n174.outputs[1], n175.inputs[0])
_L.new(n174.outputs[0], n175.inputs[2])
_L.new(n175.outputs[0], n115.inputs[2])
_L.new(n179.outputs[0], n178.inputs[2])
_L.new(n181.outputs[0], n180.inputs[2])
n138.is_active_output = True
ng_gm_spiral_002 = bpy.data.node_groups.new('GM.Spiral.002', 'GeometryNodeTree')
_s = ng_gm_spiral_002.interface.new_socket(name='Geometry', in_out='OUTPUT', socket_type='NodeSocketGeometry')
_s = ng_gm_spiral_002.interface.new_socket(name='UVs', in_out='OUTPUT', socket_type='NodeSocketVector')
_s = ng_gm_spiral_002.interface.new_socket(name='Caps Mask', in_out='OUTPUT', socket_type='NodeSocketBool')
_s = ng_gm_spiral_002.interface.new_socket(name='Geometry', in_out='INPUT', socket_type='NodeSocketGeometry')
ng_gm_spiral_002.is_modifier = True
_N = ng_gm_spiral_002.nodes; _L = ng_gm_spiral_002.links
n0 = _N.new('NodeGroupInput'); n0.name = 'Group Input'; n0.location = (-340, 0)
n1 = _N.new('GeometryNodeCurveSpiral'); n1.name = 'Spiral'; n1.location = (-340, -100)
n1.inputs[0].default_value = 12
n1.inputs[2].default_value = 2.0
n1.inputs[4].default_value = 5.1
n2 = _N.new('GeometryNodeCurvePrimitiveCircle'); n2.name = 'Curve Circle'; n2.location = (-340, -320)
n2.inputs[0].default_value = 8
n2.inputs[4].default_value = 0.6
n3 = _N.new('NodeGroupOutput'); n3.name = 'Group Output'; n3.location = (700, 0)
n4 = _N.new('GeometryNodeSetMaterial'); n4.name = 'Set Material'; n4.location = (440, 100)
n4.inputs[2].default_value = mat_checkerboard
n5 = _N.new('GeometryNodeGroup'); n5.name = 'Group'; n5.location = (200, 0)
n5.node_tree = ng_q_utilities_curvetomeshuv_v1_0_5
n5.inputs[2].default_value = False
n5.inputs[3].default_value = False
n5.inputs[4].default_value = False
n5.inputs[5].default_value = False
n5.inputs[6].default_value = True
n5.inputs[7].default_value = False
n5.inputs[8].default_value = False
_L.new(n4.outputs[0], n3.inputs[0])
_L.new(n1.outputs[0], n5.inputs[0])
_L.new(n2.outputs[0], n5.inputs[1])
_L.new(n5.outputs[1], n3.inputs[1])
_L.new(n5.outputs[0], n4.inputs[0])
_L.new(n5.outputs[2], n3.inputs[2])
n3.is_active_output = True
ng_gm_spiral_001 = bpy.data.node_groups.new('GM.Spiral.001', 'GeometryNodeTree')
_s = ng_gm_spiral_001.interface.new_socket(name='Geometry', in_out='OUTPUT', socket_type='NodeSocketGeometry')
_s = ng_gm_spiral_001.interface.new_socket(name='UVs', in_out='OUTPUT', socket_type='NodeSocketVector')
_s = ng_gm_spiral_001.interface.new_socket(name='Caps Mask', in_out='OUTPUT', socket_type='NodeSocketBool')
_s = ng_gm_spiral_001.interface.new_socket(name='Geometry', in_out='INPUT', socket_type='NodeSocketGeometry')
ng_gm_spiral_001.is_modifier = True
_N = ng_gm_spiral_001.nodes; _L = ng_gm_spiral_001.links
n0 = _N.new('NodeGroupInput'); n0.name = 'Group Input'; n0.location = (-340, 0)
n1 = _N.new('GeometryNodeCurveSpiral'); n1.name = 'Spiral'; n1.location = (-340, -100)
n1.inputs[2].default_value = 2.0
n1.inputs[4].default_value = 5.1
n2 = _N.new('NodeGroupOutput'); n2.name = 'Group Output'; n2.location = (700, 0)
n3 = _N.new('GeometryNodeSetMaterial'); n3.name = 'Set Material'; n3.location = (440, 100)
n3.inputs[2].default_value = mat_checkerboard
n4 = _N.new('GeometryNodeSetCurveRadius'); n4.name = 'Set Curve Radius'; n4.location = (-80, -20)
n5 = _N.new('GeometryNodeSplineParameter'); n5.name = 'Spline Parameter'; n5.location = (-529, -300)
n6 = _N.new('ShaderNodeMapRange'); n6.name = 'Map Range'; n6.location = (-340, -300)
n6.inputs[3].default_value = 1.0
n6.inputs[4].default_value = 0.0
n7 = _N.new('GeometryNodeCurvePrimitiveCircle'); n7.name = 'Curve Circle'; n7.location = (-340, -560)
n7.inputs[4].default_value = 0.7
n8 = _N.new('GeometryNodeGroup'); n8.name = 'Group'; n8.location = (200, 0)
n8.node_tree = ng_q_utilities_curvetomeshuv_v1_0_5
n8.inputs[2].default_value = False
n8.inputs[3].default_value = False
n8.inputs[4].default_value = False
n8.inputs[5].default_value = False
n8.inputs[6].default_value = True
n8.inputs[7].default_value = False
n8.inputs[8].default_value = False
_L.new(n3.outputs[0], n2.inputs[0])
_L.new(n4.outputs[0], n8.inputs[0])
_L.new(n7.outputs[0], n8.inputs[1])
_L.new(n8.outputs[1], n2.inputs[1])
_L.new(n8.outputs[0], n3.inputs[0])
_L.new(n1.outputs[0], n4.inputs[0])
_L.new(n5.outputs[0], n6.inputs[0])
_L.new(n6.outputs[0], n4.inputs[2])
_L.new(n8.outputs[2], n2.inputs[2])
n2.is_active_output = True
ng_gm_torus_001 = bpy.data.node_groups.new('GM.Torus.001', 'GeometryNodeTree')
_s = ng_gm_torus_001.interface.new_socket(name='Geometry', in_out='OUTPUT', socket_type='NodeSocketGeometry')
_s = ng_gm_torus_001.interface.new_socket(name='UVs', in_out='OUTPUT', socket_type='NodeSocketVector')
_s = ng_gm_torus_001.interface.new_socket(name='Caps Mask', in_out='OUTPUT', socket_type='NodeSocketBool')
_s = ng_gm_torus_001.interface.new_socket(name='Geometry', in_out='INPUT', socket_type='NodeSocketGeometry')
ng_gm_torus_001.is_modifier = True
_N = ng_gm_torus_001.nodes; _L = ng_gm_torus_001.links
n0 = _N.new('NodeGroupInput'); n0.name = 'Group Input'; n0.location = (-340, 0)
n1 = _N.new('NodeGroupOutput'); n1.name = 'Group Output'; n1.location = (700, 0)
n2 = _N.new('GeometryNodeSetMaterial'); n2.name = 'Set Material'; n2.location = (440, 100)
n2.inputs[2].default_value = mat_checkerboard
n3 = _N.new('GeometryNodeCurvePrimitiveCircle'); n3.name = 'Curve Circle.001'; n3.location = (-340, -100)
n3.inputs[4].default_value = 4.0
n4 = _N.new('GeometryNodeCurvePrimitiveCircle'); n4.name = 'Curve Circle'; n4.location = (-340, -260)
n4.inputs[4].default_value = 0.7
n5 = _N.new('GeometryNodeGroup'); n5.name = 'Group'; n5.location = (200, 0)
n5.node_tree = ng_q_utilities_curvetomeshuv_v1_0_5
n5.inputs[2].default_value = False
n5.inputs[3].default_value = False
n5.inputs[4].default_value = False
n5.inputs[5].default_value = False
n5.inputs[6].default_value = False
n5.inputs[7].default_value = False
n5.inputs[8].default_value = False
_L.new(n2.outputs[0], n1.inputs[0])
_L.new(n4.outputs[0], n5.inputs[1])
_L.new(n5.outputs[1], n1.inputs[1])
_L.new(n5.outputs[0], n2.inputs[0])
_L.new(n3.outputs[0], n5.inputs[0])
_L.new(n5.outputs[2], n1.inputs[2])
n1.is_active_output = True
ng_gm_spiral_003 = bpy.data.node_groups.new('GM.Spiral.003', 'GeometryNodeTree')
_s = ng_gm_spiral_003.interface.new_socket(name='Geometry', in_out='OUTPUT', socket_type='NodeSocketGeometry')
_s = ng_gm_spiral_003.interface.new_socket(name='UVs', in_out='OUTPUT', socket_type='NodeSocketVector')
_s = ng_gm_spiral_003.interface.new_socket(name='Caps Mask', in_out='OUTPUT', socket_type='NodeSocketBool')
_s = ng_gm_spiral_003.interface.new_socket(name='Geometry', in_out='INPUT', socket_type='NodeSocketGeometry')
ng_gm_spiral_003.is_modifier = True
_N = ng_gm_spiral_003.nodes; _L = ng_gm_spiral_003.links
n0 = _N.new('NodeGroupInput'); n0.name = 'Group Input'; n0.location = (-340, 0)
n1 = _N.new('NodeGroupOutput'); n1.name = 'Group Output'; n1.location = (700, 0)
n2 = _N.new('GeometryNodeSetMaterial'); n2.name = 'Set Material'; n2.location = (440, 100)
n2.inputs[2].default_value = mat_checkerboard
n3 = _N.new('GeometryNodeCurveSpiral'); n3.name = 'Spiral'; n3.location = (-340, -100)
n3.inputs[0].default_value = 12
n3.inputs[2].default_value = 2.0
n3.inputs[4].default_value = 5.1
n4 = _N.new('GeometryNodeCurvePrimitiveQuadrilateral'); n4.name = 'Quadrilateral'; n4.location = (-340, -320)
n4.inputs[1].default_value = 0.5
n5 = _N.new('GeometryNodeGroup'); n5.name = 'Group'; n5.location = (200, 0)
n5.node_tree = ng_q_utilities_curvetomeshuv_v1_0_5
n5.inputs[2].default_value = False
n5.inputs[3].default_value = False
n5.inputs[4].default_value = False
n5.inputs[5].default_value = False
n5.inputs[6].default_value = True
n5.inputs[7].default_value = False
n5.inputs[8].default_value = False
_L.new(n2.outputs[0], n1.inputs[0])
_L.new(n5.outputs[1], n1.inputs[1])
_L.new(n5.outputs[0], n2.inputs[0])
_L.new(n4.outputs[0], n5.inputs[1])
_L.new(n3.outputs[0], n5.inputs[0])
_L.new(n5.outputs[2], n1.inputs[2])
n1.is_active_output = True
ng_gm_star_002 = bpy.data.node_groups.new('GM.Star.002', 'GeometryNodeTree')
_s = ng_gm_star_002.interface.new_socket(name='Geometry', in_out='OUTPUT', socket_type='NodeSocketGeometry')
_s = ng_gm_star_002.interface.new_socket(name='UVs', in_out='OUTPUT', socket_type='NodeSocketVector')
_s = ng_gm_star_002.interface.new_socket(name='Caps Mask', in_out='OUTPUT', socket_type='NodeSocketBool')
_s = ng_gm_star_002.interface.new_socket(name='Geometry', in_out='INPUT', socket_type='NodeSocketGeometry')
ng_gm_star_002.is_modifier = True
_N = ng_gm_star_002.nodes; _L = ng_gm_star_002.links
n0 = _N.new('NodeGroupInput'); n0.name = 'Group Input'; n0.location = (-340, 0)
n1 = _N.new('NodeGroupOutput'); n1.name = 'Group Output'; n1.location = (700, 0)
n2 = _N.new('GeometryNodeSetMaterial'); n2.name = 'Set Material'; n2.location = (440, 100)
n2.inputs[2].default_value = mat_checkerboard
n3 = _N.new('GeometryNodeCurveStar'); n3.name = 'Star'; n3.location = (-340, -100)
n3.inputs[0].default_value = 14
n3.inputs[1].default_value = 2.7
n3.inputs[2].default_value = 4.1
n4 = _N.new('GeometryNodeCurvePrimitiveCircle'); n4.name = 'Curve Circle'; n4.location = (-340, -300)
n4.inputs[4].default_value = 0.7
n5 = _N.new('GeometryNodeCurveArc'); n5.name = 'Arc'; n5.location = (-340, -460)
n5.inputs[4].default_value = 0.6
n5.inputs[5].default_value = -0.8831
n5.inputs[6].default_value = 2.831
n5.inputs[9].default_value = True
n6 = _N.new('GeometryNodeGroup'); n6.name = 'Group'; n6.location = (200, 0)
n6.node_tree = ng_q_utilities_curvetomeshuv_v1_0_5
n6.inputs[2].default_value = False
n6.inputs[3].default_value = False
n6.inputs[4].default_value = False
n6.inputs[5].default_value = False
n6.inputs[6].default_value = False
n6.inputs[7].default_value = False
n6.inputs[8].default_value = False
_L.new(n2.outputs[0], n1.inputs[0])
_L.new(n6.outputs[1], n1.inputs[1])
_L.new(n6.outputs[0], n2.inputs[0])
_L.new(n3.outputs[0], n6.inputs[0])
_L.new(n5.outputs[0], n6.inputs[1])
_L.new(n6.outputs[2], n1.inputs[2])
n1.is_active_output = True

# ---- material node trees
mat_checkerboard.use_nodes = True; mat_checkerboard.node_tree.nodes.clear()
_N = mat_checkerboard.node_tree.nodes; _L = mat_checkerboard.node_tree.links
n0 = _N.new('ShaderNodeBsdfPrincipled'); n0.name = 'Principled BSDF'; n0.location = (200, 300)
n0.distribution = 'GGX'
n0.subsurface_method = 'RANDOM_WALK_SKIN'
n0.inputs[3].default_value = 1.45
n0.inputs[13].default_value = 0.1
n0.inputs[27].default_value = (0.0, 0.0, 0.0, 1.0)
n0.inputs[28].default_value = 1.0
n1 = _N.new('ShaderNodeOutputMaterial'); n1.name = 'Material Output'; n1.location = (520, 300)
n2 = _N.new('ShaderNodeMapping'); n2.name = 'Mapping'; n2.location = (-680, 300)
n2.width = 137
n3 = _N.new('ShaderNodeMapping'); n3.name = 'Mapping.001'; n3.location = (-680, -100)
n3.width = 137
n4 = _N.new('ShaderNodeTexChecker'); n4.name = 'Checker Texture.001'; n4.location = (-500, -100)
n4.inputs[2].default_value = (0.0, 0.0, 0.0, 1.0)
n4.inputs[3].default_value = 1.0
n5 = _N.new('ShaderNodeAttribute'); n5.name = 'Attribute.001'; n5.location = (-500, 100)
n5.attribute_name = 'CapsMask'
n6 = _N.new('ShaderNodeAttribute'); n6.name = 'Attribute'; n6.location = (-860, 300)
n6.attribute_name = 'UVMap'
n7 = _N.new('ShaderNodeTexChecker'); n7.name = 'Checker Texture'; n7.location = (-500, 300)
n7.inputs[2].default_value = (0.0, 0.0, 0.0, 1.0)
n7.inputs[3].default_value = 1.0
n8 = _N.new('ShaderNodeValToRGB'); n8.name = 'ColorRamp'; n8.location = (-300, 300)
while len(n8.color_ramp.elements) > 1: n8.color_ramp.elements.remove(n8.color_ramp.elements[-1])
n8.color_ramp.elements[0].position = 0.0; n8.color_ramp.elements[0].color = (0.00717, 0.03081, 0.02111, 1.0)
_e = n8.color_ramp.elements.new(1.0); _e.color = (0.0, 0.2431, 1.0, 1.0)
n9 = _N.new('ShaderNodeValToRGB'); n9.name = 'ColorRamp.001'; n9.location = (-300, -160)
while len(n9.color_ramp.elements) > 1: n9.color_ramp.elements.remove(n9.color_ramp.elements[-1])
n9.color_ramp.elements[0].position = 0.0; n9.color_ramp.elements[0].color = (0.00717, 0.03081, 0.02111, 1.0)
_e = n9.color_ramp.elements.new(1.0); _e.color = (1.0, 0.3623, 0.01791, 1.0)
n10 = _N.new('ShaderNodeMix'); n10.name = 'Mix'; n10.location = (-20, 80)
n10.data_type = 'RGBA'
_L.new(n0.outputs[0], n1.inputs[0])
_L.new(n2.outputs[0], n7.inputs[0])
_L.new(n6.outputs[1], n2.inputs[0])
_L.new(n3.outputs[0], n4.inputs[0])
_L.new(n5.outputs[2], n10.inputs[0])
_L.new(n6.outputs[1], n3.inputs[0])
_L.new(n4.outputs[0], n9.inputs[0])
_L.new(n9.outputs[0], n10.inputs[7])
_L.new(n8.outputs[0], n10.inputs[6])
_L.new(n10.outputs[2], n0.inputs[0])
_L.new(n7.outputs[0], n8.inputs[0])
n1.is_active_output = True

# ---- world
world_world = bpy.data.worlds.new('World'); scene.world = world_world
world_world.use_nodes = True; world_world.node_tree.nodes.clear()
_N = world_world.node_tree.nodes; _L = world_world.node_tree.links
n0 = _N.new('ShaderNodeOutputWorld'); n0.name = 'World Output'; n0.location = (300, 300)
n1 = _N.new('ShaderNodeBackground'); n1.name = 'Background'; n1.location = (10, 300)
n1.inputs[0].default_value = (0.05088, 0.05088, 0.05088, 1.0)
_L.new(n1.outputs[0], n0.inputs[0])
n0.is_active_output = True
world_world.color = (0.05088, 0.05088, 0.05088)
world_world.use_sun_shadow = False
world_world.sun_shadow_jitter_overblur = 0.0

# ---- meshes
me_cube_002 = bpy.data.meshes.new('Cube.002')
me_cube_002.from_pydata([(-1.0, -1.0, -1.0), (-1.0, -1.0, 1.0), (-1.0, 1.0, -1.0), (-1.0, 1.0, 1.0), (1.0, -1.0, -1.0), (1.0, -1.0, 1.0), (1.0, 1.0, -1.0), (1.0, 1.0, 1.0)], [], [(0, 1, 3, 2), (2, 3, 7, 6), (6, 7, 5, 4), (4, 5, 1, 0), (2, 6, 4, 0), (7, 3, 1, 5)])
_uv = me_cube_002.uv_layers.new(name='UVMap')
_uv.uv.foreach_set('vector', [0.375, 0.0, 0.625, 0.0, 0.625, 0.25, 0.375, 0.25, 0.375, 0.25, 0.625, 0.25, 0.625, 0.5, 0.375, 0.5, 0.375, 0.5, 0.625, 0.5, 0.625, 0.75, 0.375, 0.75, 0.375, 0.75, 0.625, 0.75, 0.625, 1.0, 0.375, 1.0, 0.125, 0.5, 0.375, 0.5, 0.375, 0.75, 0.125, 0.75, 0.625, 0.5, 0.875, 0.5, 0.875, 0.75, 0.625, 0.75])
me_cube_002.materials.append(mat_checkerboard)
me_cube_002.use_remesh_fix_poles = True
me_cube_002.use_remesh_preserve_attributes = False
me_cube_002.update()
me_cube_001 = bpy.data.meshes.new('Cube.001')
me_cube_001.from_pydata([(-1.0, -1.0, -1.0), (-1.0, -1.0, 1.0), (-1.0, 1.0, -1.0), (-1.0, 1.0, 1.0), (1.0, -1.0, -1.0), (1.0, -1.0, 1.0), (1.0, 1.0, -1.0), (1.0, 1.0, 1.0)], [], [(0, 1, 3, 2), (2, 3, 7, 6), (6, 7, 5, 4), (4, 5, 1, 0), (2, 6, 4, 0), (7, 3, 1, 5)])
_uv = me_cube_001.uv_layers.new(name='UVMap')
_uv.uv.foreach_set('vector', [0.375, 0.0, 0.625, 0.0, 0.625, 0.25, 0.375, 0.25, 0.375, 0.25, 0.625, 0.25, 0.625, 0.5, 0.375, 0.5, 0.375, 0.5, 0.625, 0.5, 0.625, 0.75, 0.375, 0.75, 0.375, 0.75, 0.625, 0.75, 0.625, 1.0, 0.375, 1.0, 0.125, 0.5, 0.375, 0.5, 0.375, 0.75, 0.125, 0.75, 0.625, 0.5, 0.875, 0.5, 0.875, 0.75, 0.625, 0.75])
me_cube_001.materials.append(mat_checkerboard)
me_cube_001.use_remesh_fix_poles = True
me_cube_001.use_remesh_preserve_attributes = False
me_cube_001.update()
me_cube_003 = bpy.data.meshes.new('Cube.003')
me_cube_003.from_pydata([(-1.0, -1.0, -1.0), (-1.0, -1.0, 1.0), (-1.0, 1.0, -1.0), (-1.0, 1.0, 1.0), (1.0, -1.0, -1.0), (1.0, -1.0, 1.0), (1.0, 1.0, -1.0), (1.0, 1.0, 1.0)], [], [(0, 1, 3, 2), (2, 3, 7, 6), (6, 7, 5, 4), (4, 5, 1, 0), (2, 6, 4, 0), (7, 3, 1, 5)])
_uv = me_cube_003.uv_layers.new(name='UVMap')
_uv.uv.foreach_set('vector', [0.375, 0.0, 0.625, 0.0, 0.625, 0.25, 0.375, 0.25, 0.375, 0.25, 0.625, 0.25, 0.625, 0.5, 0.375, 0.5, 0.375, 0.5, 0.625, 0.5, 0.625, 0.75, 0.375, 0.75, 0.375, 0.75, 0.625, 0.75, 0.625, 1.0, 0.375, 1.0, 0.125, 0.5, 0.375, 0.5, 0.375, 0.75, 0.125, 0.75, 0.625, 0.5, 0.875, 0.5, 0.875, 0.75, 0.625, 0.75])
me_cube_003.materials.append(mat_checkerboard)
me_cube_003.use_remesh_fix_poles = True
me_cube_003.use_remesh_preserve_attributes = False
me_cube_003.update()
me_cube_004 = bpy.data.meshes.new('Cube.004')
me_cube_004.from_pydata([(-1.0, -1.0, -1.0), (-1.0, -1.0, 1.0), (-1.0, 1.0, -1.0), (-1.0, 1.0, 1.0), (1.0, -1.0, -1.0), (1.0, -1.0, 1.0), (1.0, 1.0, -1.0), (1.0, 1.0, 1.0)], [], [(0, 1, 3, 2), (2, 3, 7, 6), (6, 7, 5, 4), (4, 5, 1, 0), (2, 6, 4, 0), (7, 3, 1, 5)])
_uv = me_cube_004.uv_layers.new(name='UVMap')
_uv.uv.foreach_set('vector', [0.375, 0.0, 0.625, 0.0, 0.625, 0.25, 0.375, 0.25, 0.375, 0.25, 0.625, 0.25, 0.625, 0.5, 0.375, 0.5, 0.375, 0.5, 0.625, 0.5, 0.625, 0.75, 0.375, 0.75, 0.375, 0.75, 0.625, 0.75, 0.625, 1.0, 0.375, 1.0, 0.125, 0.5, 0.375, 0.5, 0.375, 0.75, 0.125, 0.75, 0.625, 0.5, 0.875, 0.5, 0.875, 0.75, 0.625, 0.75])
me_cube_004.materials.append(mat_checkerboard)
me_cube_004.use_remesh_fix_poles = True
me_cube_004.use_remesh_preserve_attributes = False
me_cube_004.update()
me_cube_005 = bpy.data.meshes.new('Cube.005')
me_cube_005.from_pydata([(-1.0, -1.0, -1.0), (-1.0, -1.0, 1.0), (-1.0, 1.0, -1.0), (-1.0, 1.0, 1.0), (1.0, -1.0, -1.0), (1.0, -1.0, 1.0), (1.0, 1.0, -1.0), (1.0, 1.0, 1.0)], [], [(0, 1, 3, 2), (2, 3, 7, 6), (6, 7, 5, 4), (4, 5, 1, 0), (2, 6, 4, 0), (7, 3, 1, 5)])
_uv = me_cube_005.uv_layers.new(name='UVMap')
_uv.uv.foreach_set('vector', [0.375, 0.0, 0.625, 0.0, 0.625, 0.25, 0.375, 0.25, 0.375, 0.25, 0.625, 0.25, 0.625, 0.5, 0.375, 0.5, 0.375, 0.5, 0.625, 0.5, 0.625, 0.75, 0.375, 0.75, 0.375, 0.75, 0.625, 0.75, 0.625, 1.0, 0.375, 1.0, 0.125, 0.5, 0.375, 0.5, 0.375, 0.75, 0.125, 0.75, 0.625, 0.5, 0.875, 0.5, 0.875, 0.75, 0.625, 0.75])
me_cube_005.materials.append(mat_checkerboard)
me_cube_005.use_remesh_fix_poles = True
me_cube_005.use_remesh_preserve_attributes = False
me_cube_005.update()

# ---- objects
ob_spiral_002 = bpy.data.objects.new('Spiral.002', me_cube_002)
ob_spiral_001 = bpy.data.objects.new('Spiral.001', me_cube_001)
ob_torus = bpy.data.objects.new('Torus', me_cube_003)
ob_spiral_003 = bpy.data.objects.new('Spiral.003', me_cube_004)
ob_star = bpy.data.objects.new('Star', me_cube_005)

# ---- transforms, parenting, visibility, modifiers, constraints
ob_spiral_002.location = (9.77, 0.0, 0.0)
_m = ob_spiral_002.modifiers.new('GeometryNodes', 'NODES')
_m.node_group = ng_gm_spiral_002
ob_spiral_001.location = (0.0, 0.0, 0.0)
_m = ob_spiral_001.modifiers.new('GeometryNodes', 'NODES')
_m.node_group = ng_gm_spiral_001
ob_torus.location = (0.0, 0.0, 0.0)
_m = ob_torus.modifiers.new('GeometryNodes', 'NODES')
_m.node_group = ng_gm_torus_001
ob_spiral_003.location = (10.0, 10.0, 0.0)
_m = ob_spiral_003.modifiers.new('GeometryNodes', 'NODES')
_m.node_group = ng_gm_spiral_003
ob_star.location = (0.0, 10.0, 0.0)
_m = ob_star.modifiers.new('GeometryNodes', 'NODES')
_m.node_group = ng_gm_star_002

# ---- collection membership
col_collection.objects.link(ob_spiral_002)
col_collection.objects.link(ob_spiral_001)
col_collection.objects.link(ob_torus)
col_collection.objects.link(ob_spiral_003)
col_collection.objects.link(ob_star)

# ---- scene / render settings (as saved in the file)
scene.frame_start = 1; scene.frame_end = 250; scene.frame_set(1)
scene.render.engine = 'BLENDER_EEVEE_NEXT'
scene.cycles.sampling_pattern = 'TABULATED_SOBOL'
scene.cycles.use_light_tree = False
scene.view_settings.view_transform = 'Filmic'
bpy.context.view_layer.update()

# ---- added for rendering (the .blend has no active camera and no usable light): camera, sun
cam_auto = bpy.data.cameras.new('AutoCamera')
cam_auto.lens = 50.0
cam_auto.sensor_width = 36.0
cam_auto.clip_end = 1000.0
ob_auto_camera = bpy.data.objects.new('AutoCamera', cam_auto)
scene.collection.objects.link(ob_auto_camera)
ob_auto_camera.location = (28.9486, -24.9367, 22.4201)
ob_auto_camera.rotation_euler = (1.09748, -7.21219e-08, 0.694738)
scene.camera = ob_auto_camera
light_auto_sun = bpy.data.lights.new('AutoSun', 'SUN')
light_auto_sun.energy = 3.0
light_auto_sun.angle = 0.0523599
ob_auto_sun = bpy.data.objects.new('AutoSun', light_auto_sun)
scene.collection.objects.link(ob_auto_sun)
ob_auto_sun.rotation_euler = (0.872665, 0.174533, 0.523599)
bpy.context.view_layer.update()
